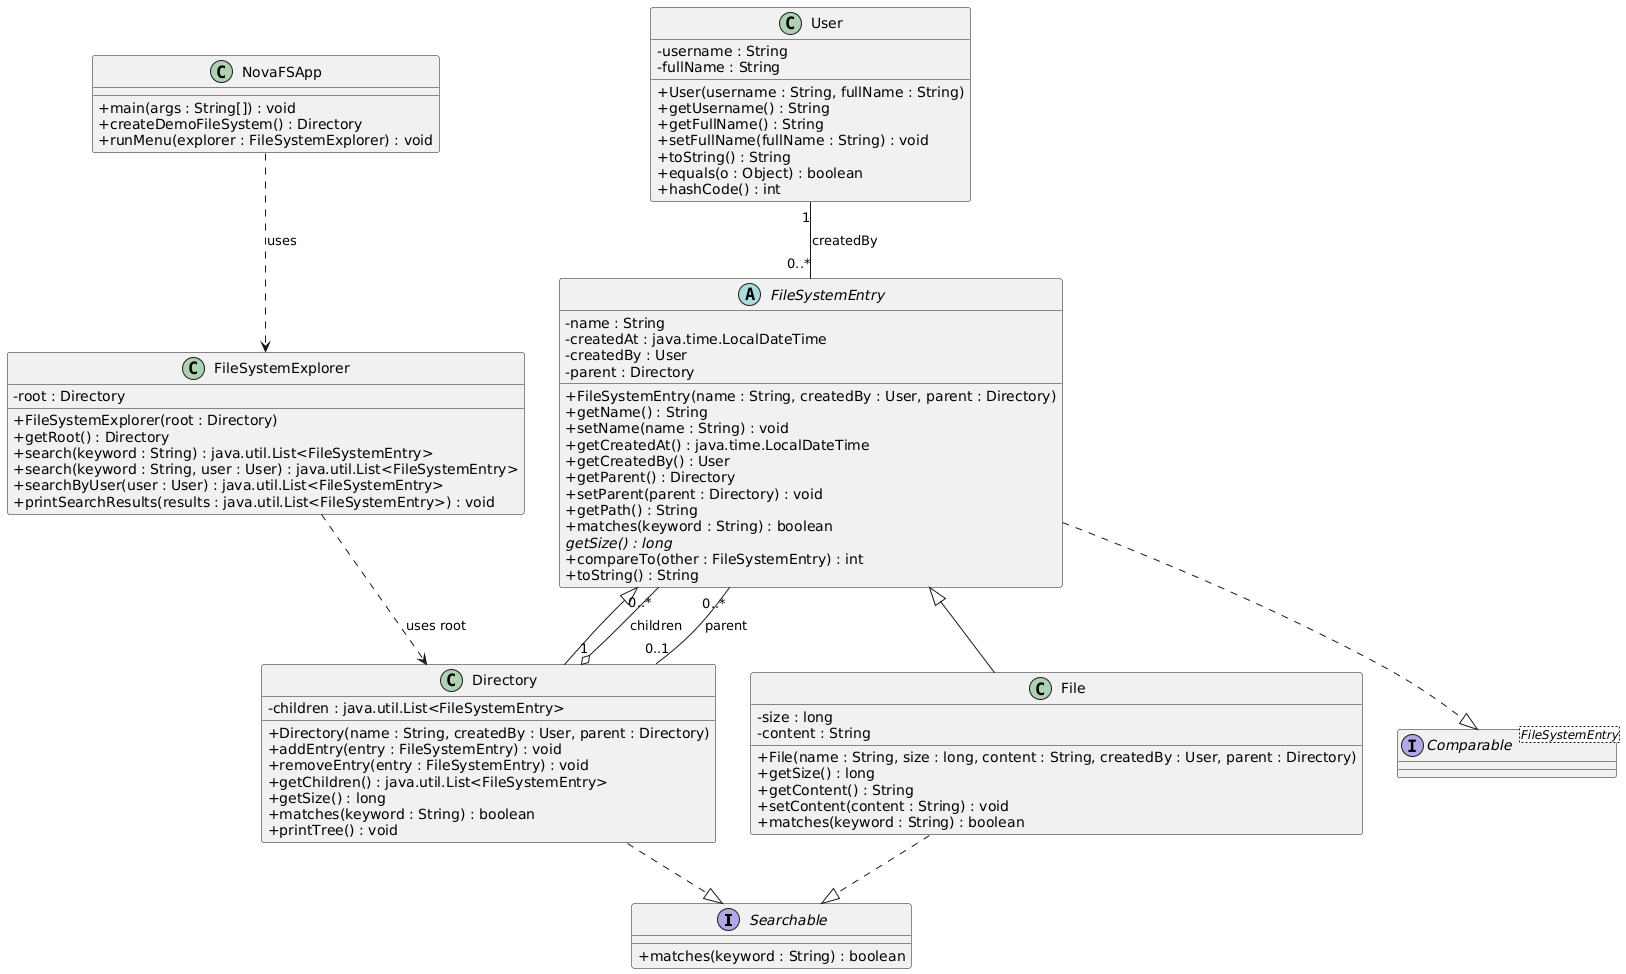

The diagram above was rendered by PlantUML. Its source (embedded in the PNG):
@startuml
skinparam classAttributeIconSize 0

' ========================
' Interfaces
' ========================
interface Searchable {
    + matches(keyword : String) : boolean
}

interface "Comparable<FileSystemEntry>" as ComparableFSE

' ========================
' Classes
' ========================
class User {
    - username : String
    - fullName : String

    + User(username : String, fullName : String)
    + getUsername() : String
    + getFullName() : String
    + setFullName(fullName : String) : void
    + toString() : String
    + equals(o : Object) : boolean
    + hashCode() : int
}

abstract class FileSystemEntry {
    - name : String
    - createdAt : java.time.LocalDateTime
    - createdBy : User
    - parent : Directory

    + FileSystemEntry(name : String, createdBy : User, parent : Directory)
    + getName() : String
    + setName(name : String) : void
    + getCreatedAt() : java.time.LocalDateTime
    + getCreatedBy() : User
    + getParent() : Directory
    + setParent(parent : Directory) : void
    + getPath() : String
    + matches(keyword : String) : boolean
    {abstract} getSize() : long
    + compareTo(other : FileSystemEntry) : int
    + toString() : String
}

class File {
    - size : long
    - content : String

    + File(name : String, size : long, content : String, createdBy : User, parent : Directory)
    + getSize() : long
    + getContent() : String
    + setContent(content : String) : void
    + matches(keyword : String) : boolean
}

class Directory {
    - children : java.util.List<FileSystemEntry>

    + Directory(name : String, createdBy : User, parent : Directory)
    + addEntry(entry : FileSystemEntry) : void
    + removeEntry(entry : FileSystemEntry) : void
    + getChildren() : java.util.List<FileSystemEntry>
    + getSize() : long
    + matches(keyword : String) : boolean
    + printTree() : void
}

class FileSystemExplorer {
    - root : Directory

    + FileSystemExplorer(root : Directory)
    + getRoot() : Directory
    + search(keyword : String) : java.util.List<FileSystemEntry>
    + search(keyword : String, user : User) : java.util.List<FileSystemEntry>
    + searchByUser(user : User) : java.util.List<FileSystemEntry>
    + printSearchResults(results : java.util.List<FileSystemEntry>) : void
}

class NovaFSApp {
    + main(args : String[]) : void
    + createDemoFileSystem() : Directory
    + runMenu(explorer : FileSystemExplorer) : void
}

' ========================
' Inheritance / Realization
' ========================
FileSystemEntry ..|> ComparableFSE
FileSystemEntry <|-- File
FileSystemEntry <|-- Directory

File ..|> Searchable
Directory ..|> Searchable

' ========================
' Aggregation & Associations
' ========================

' Directory has many FileSystemEntry (children)
Directory "1" o-- "0..*" FileSystemEntry : children

' User created many FileSystemEntry
User "1" -- "0..*" FileSystemEntry : createdBy

' Each FileSystemEntry may have a parent Directory
Directory "0..1" -- "0..*" FileSystemEntry : parent

' ========================
' Dependencies
' ========================
NovaFSApp ..> FileSystemExplorer : uses
FileSystemExplorer ..> Directory : uses root
@enduml